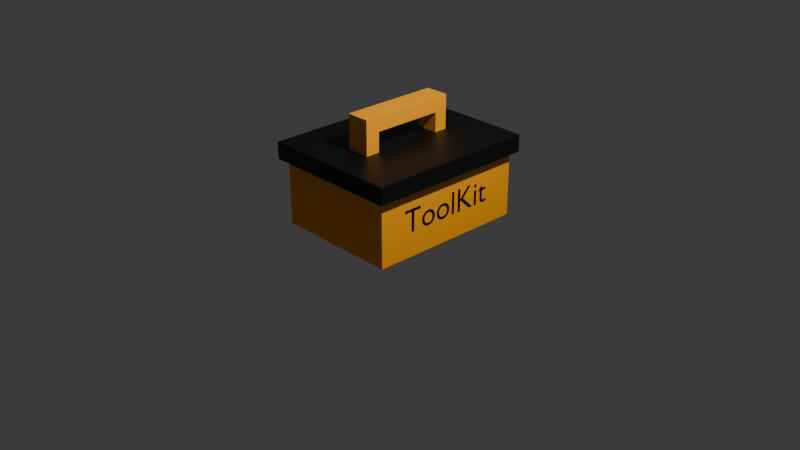 # Source: toolkit.blend  (saved by Blender 4.2.66; exported with 4.5.12 LTS)
import bpy
from mathutils import Matrix  # noqa: F401  (used for matrix-valued properties, if any)

bpy.ops.wm.read_factory_settings(use_empty=True)
scene = bpy.context.scene
scene.name = 'Scene'

# ---- collections
col_collection = bpy.data.collections.new('Collection'); scene.collection.children.link(col_collection)

# ---- materials (node trees are filled in below, after node groups)
mat_material = bpy.data.materials.new('Material')
mat_material.alpha_threshold = 0.0
mat_material.roughness = 0.5
mat_material.line_color = (0.0, 0.0, 0.0, 1.0)
mat_material_001 = bpy.data.materials.new('Material.001')
mat_material_002 = bpy.data.materials.new('Material.002')

# ---- node groups
ng_smooth_by_angle = bpy.data.node_groups.new('Smooth by Angle', 'GeometryNodeTree')
_s = ng_smooth_by_angle.interface.new_socket(name='Mesh', in_out='OUTPUT', socket_type='NodeSocketGeometry')
_s = ng_smooth_by_angle.interface.new_socket(name='Mesh', in_out='INPUT', socket_type='NodeSocketGeometry')
_s = ng_smooth_by_angle.interface.new_socket(name='Angle', in_out='INPUT', socket_type='NodeSocketFloat')
_s.subtype = 'ANGLE'
_s.default_value = 0.5236
_s.min_value = 0.0
_s.max_value = 3.142
_s.description = 'Maximum face angle for smooth edges'
_s = ng_smooth_by_angle.interface.new_socket(name='Ignore Sharpness', in_out='INPUT', socket_type='NodeSocketBool')
_s.force_non_field = True
ng_smooth_by_angle.description = 'Set the sharpness of mesh edges based on the angle between the neighboring faces'
ng_smooth_by_angle.is_modifier = True
_N = ng_smooth_by_angle.nodes; _L = ng_smooth_by_angle.links
n0 = _N.new('GeometryNodeSetShadeSmooth'); n0.name = 'Set Shade Smooth'; n0.location = (120, -80)
n0.domain = 'EDGE'
n1 = _N.new('GeometryNodeSetShadeSmooth'); n1.name = 'Set Shade Smooth.001'; n1.location = (300, -80)
n2 = _N.new('NodeGroupOutput'); n2.name = 'Group Output'; n2.location = (480, -80)
n3 = _N.new('GeometryNodeInputMeshEdgeAngle'); n3.name = 'Edge Angle'; n3.location = (-440, -240)
n4 = _N.new('NodeGroupInput'); n4.name = 'Group Input'; n4.location = (-80, -80)
n5 = _N.new('GeometryNodeInputEdgeSmooth'); n5.name = 'Is Edge Smooth'; n5.location = (-260, -120)
n6 = _N.new('GeometryNodeInputShadeSmooth'); n6.name = 'Is Shade Smooth'; n6.location = (-440, -397)
n7 = _N.new('FunctionNodeCompare'); n7.name = 'Compare'; n7.location = (-260, -260)
n7.operation = 'LESS_EQUAL'
n7.inputs[6].default_value = (0.0, 0.0, 0.0, 0.0)
n7.inputs[7].default_value = (0.0, 0.0, 0.0, 0.0)
n8 = _N.new('FunctionNodeBooleanMath'); n8.name = 'Boolean Math.001'; n8.location = (-80, -260)
n9 = _N.new('NodeGroupInput'); n9.name = 'Group Input.001'; n9.location = (-440, -329)
n10 = _N.new('NodeGroupInput'); n10.name = 'Group Input.002'; n10.location = (-259, -189)
n11 = _N.new('FunctionNodeBooleanMath'); n11.name = 'Boolean Math'; n11.location = (-80, -149)
n11.operation = 'OR'
n12 = _N.new('FunctionNodeBooleanMath'); n12.name = 'Boolean Math.002'; n12.location = (-260, -380)
n12.operation = 'OR'
n13 = _N.new('NodeGroupInput'); n13.name = 'Group Input.003'; n13.location = (-440, -460)
_L.new(n3.outputs[0], n7.inputs[0])
_L.new(n1.outputs[0], n2.inputs[0])
_L.new(n9.outputs[1], n7.inputs[1])
_L.new(n7.outputs[0], n8.inputs[0])
_L.new(n4.outputs[0], n0.inputs[0])
_L.new(n0.outputs[0], n1.inputs[0])
_L.new(n8.outputs[0], n0.inputs[2])
_L.new(n10.outputs[2], n11.inputs[1])
_L.new(n5.outputs[0], n11.inputs[0])
_L.new(n11.outputs[0], n0.inputs[1])
_L.new(n13.outputs[2], n12.inputs[1])
_L.new(n6.outputs[0], n12.inputs[0])
_L.new(n12.outputs[0], n8.inputs[1])
n2.is_active_output = True

# ---- material node trees
mat_material.use_nodes = True; mat_material.node_tree.nodes.clear()
_N = mat_material.node_tree.nodes; _L = mat_material.node_tree.links
n0 = _N.new('ShaderNodeOutputMaterial'); n0.name = 'Material Output'; n0.location = (300, 300)
n1 = _N.new('ShaderNodeBsdfPrincipled'); n1.name = 'Principled BSDF'; n1.location = (10, 300)
n1.inputs[0].default_value = (1.0, 0.3763, 0.0, 1.0)
n1.inputs[3].default_value = 1.45
_L.new(n1.outputs[0], n0.inputs[0])
n0.is_active_output = True
mat_material_001.use_nodes = True; mat_material_001.node_tree.nodes.clear()
_N = mat_material_001.node_tree.nodes; _L = mat_material_001.node_tree.links
n0 = _N.new('ShaderNodeOutputMaterial'); n0.name = 'Material Output'; n0.location = (300, 300)
n1 = _N.new('ShaderNodeMixShader'); n1.name = 'Mix Shader'; n1.location = (10, 300)
_L.new(n1.outputs[0], n0.inputs[0])
n0.is_active_output = True
mat_material_002.use_nodes = True; mat_material_002.node_tree.nodes.clear()
_N = mat_material_002.node_tree.nodes; _L = mat_material_002.node_tree.links
n0 = _N.new('ShaderNodeBsdfPrincipled'); n0.name = 'Principled BSDF'; n0.location = (10, 300)
n0.inputs[0].default_value = (0.0, 0.0, 0.0, 1.0)
n1 = _N.new('ShaderNodeOutputMaterial'); n1.name = 'Material Output'; n1.location = (300, 300)
_L.new(n0.outputs[0], n1.inputs[0])
n1.is_active_output = True

# ---- world
world_world = bpy.data.worlds.new('World'); scene.world = world_world
world_world.use_nodes = True; world_world.node_tree.nodes.clear()
_N = world_world.node_tree.nodes; _L = world_world.node_tree.links
n0 = _N.new('ShaderNodeOutputWorld'); n0.name = 'World Output'; n0.location = (300, 300)
n1 = _N.new('ShaderNodeBackground'); n1.name = 'Background'; n1.location = (10, 300)
n1.inputs[0].default_value = (0.05088, 0.05088, 0.05088, 1.0)
_L.new(n1.outputs[0], n0.inputs[0])
n0.is_active_output = True
world_world.color = (0.05088, 0.05088, 0.05088)
world_world.sun_shadow_jitter_overblur = 0.0

# ---- cameras
cam_camera = bpy.data.cameras.new('Camera')
cam_camera.clip_end = 100.0
cam_camera.ortho_scale = 7.314

# ---- lights
light_light = bpy.data.lights.new('Light', 'POINT')
light_light.energy = 1000.0
light_light.shadow_soft_size = 0.1

# ---- meshes
me_cube = bpy.data.meshes.new('Cube')
me_cube.from_pydata([], [], [])
_uv = me_cube.uv_layers.new(name='UVMap')
_uv.uv.foreach_set('vector', [])
me_cube.materials.append(mat_material)
me_cube.materials.append(mat_material_001)
me_cube.use_mirror_vertex_groups = False
me_cube.update()
me_cube_001 = bpy.data.meshes.new('Cube.001')
me_cube_001.from_pydata([(1.479, 2.308, -0.7133), (1.479, 2.308, -0.9844), (1.479, -0.4541, -0.7133), (1.479, -0.4541, -0.9844), (-0.7456, 2.308, -0.7133), (-0.7456, 2.308, -0.9844), (-0.7456, -0.4541, -0.7133), (-0.7456, -0.4541, -0.9844), (-0.7456, -0.174, -0.9844), (1.479, -0.174, -0.7133), (-0.7456, -0.174, -0.7133), (1.479, -0.174, -0.9844), (-0.04006, 2.308, -0.9844), (-0.04006, -0.4541, -0.7133), (-0.04006, -0.4541, -0.9844), (-0.04006, 2.308, -0.7133), (-0.04006, -0.174, -0.9844), (-0.04006, -0.174, -0.7133), (0.8428, -0.4541, -0.9844), (0.8428, 2.308, -0.7133), (0.8428, -0.174, -0.7133), (0.8428, 2.308, -0.9844), (0.8428, -0.4541, -0.7133), (0.8428, -0.174, -0.9844), (-0.7456, 2.099, -0.7133), (1.479, 2.099, -0.9844), (-0.7456, 2.099, -0.9844), (1.479, 2.099, -0.7133), (-0.04006, 2.099, -0.7133), (-0.04006, 2.099, -0.9844), (0.8428, 2.099, -0.7133), (0.8428, 2.099, -0.9844), (0.1921, 0.11, -0.3993), (0.1921, 0.11, -0.1672), (0.1921, 1.681, -0.3993), (0.1921, 1.681, -0.1672), (0.5653, 0.11, -0.3993), (0.5653, 0.11, -0.1672), (0.5653, 1.681, -0.3993), (0.5653, 1.681, -0.1672), (0.1921, 0.3426, -0.3993), (0.1921, 0.3426, -0.1672), (0.5653, 0.3426, -0.3993), (0.5653, 0.3426, -0.1672), (0.1921, 1.471, -0.1672), (0.5653, 1.471, -0.3993), (0.1921, 1.471, -0.3993), (0.5653, 1.471, -0.1672), (0.1921, 0.3396, -0.9621), (0.1921, 0.107, -0.9621), (0.5653, 1.678, -0.9621), (0.1921, 1.678, -0.9621), (0.5653, 1.468, -0.9621), (0.5653, 0.107, -0.9621), (0.5653, 0.3396, -0.9621), (0.1921, 1.468, -0.9621)], [], [(17, 10, 6, 13), (14, 13, 6, 7), (26, 24, 4, 5), (23, 11, 3, 18), (11, 9, 2, 3), (21, 19, 0, 1), (25, 27, 9, 11), (31, 25, 11, 23), (7, 6, 10, 8), (28, 24, 10, 17), (30, 28, 17, 20), (26, 29, 16, 8), (5, 4, 15, 12), (8, 16, 14, 7), (18, 22, 13, 14), (20, 17, 13, 22), (9, 20, 22, 2), (3, 2, 22, 18), (27, 30, 20, 9), (29, 31, 23, 16), (12, 15, 19, 21), (16, 23, 18, 14), (12, 21, 31, 29), (0, 19, 30, 27), (5, 12, 29, 26), (19, 15, 28, 30), (15, 4, 24, 28), (21, 1, 25, 31), (1, 0, 27, 25), (8, 10, 24, 26), (46, 44, 35, 34), (34, 35, 39, 38), (42, 43, 37, 36), (36, 37, 33, 32), (45, 46, 55, 52), (43, 41, 33, 37), (47, 44, 41, 43), (46, 45, 42, 40), (45, 47, 43, 42), (32, 33, 41, 40), (38, 39, 47, 45), (38, 45, 52, 50), (39, 35, 44, 47), (40, 41, 44, 46), (48, 54, 53, 49), (51, 50, 52, 55), (42, 36, 53, 54), (36, 32, 49, 53), (40, 42, 54, 48), (34, 38, 50, 51), (46, 34, 51, 55), (32, 40, 48, 49)])
me_cube_001.polygons.foreach_set('material_index', [0, 0, 0, 0, 0, 0, 0, 0, 0, 0, 0, 0, 0, 0, 0, 0, 0, 0, 0, 0, 0, 0, 0, 0, 0, 0, 0, 0, 0, 0, 1, 1, 1, 1, 1, 1, 1, 1, 1, 1, 1, 1, 1, 1, 1, 1, 1, 1, 1, 1, 1, 1])
_uv = me_cube_001.uv_layers.new(name='UVMap')
_uv.uv.foreach_set('vector', [0.8025, 0.7159, 0.875, 0.7159, 0.875, 0.75, 0.8025, 0.75, 0.375, 0.9275, 0.625, 0.9275, 0.625, 1.0, 0.375, 1.0, 0.375, 0.2218, 0.625, 0.2218, 0.625, 0.25, 0.375, 0.25, 0.3079, 0.7159, 0.375, 0.7159, 0.375, 0.75, 0.3079, 0.75, 0.375, 0.7159, 0.625, 0.7159, 0.625, 0.75, 0.375, 0.75, 0.375, 0.4329, 0.625, 0.4329, 0.625, 0.5, 0.375, 0.5, 0.375, 0.5282, 0.625, 0.5282, 0.625, 0.7159, 0.375, 0.7159, 0.3079, 0.5282, 0.375, 0.5282, 0.375, 0.7159, 0.3079, 0.7159, 0.375, 0.0, 0.625, 0.0, 0.625, 0.03412, 0.375, 0.03412, 0.8025, 0.5282, 0.875, 0.5282, 0.875, 0.7159, 0.8025, 0.7159, 0.6921, 0.5282, 0.8025, 0.5282, 0.8025, 0.7159, 0.6921, 0.7159, 0.125, 0.5282, 0.1975, 0.5282, 0.1975, 0.7159, 0.125, 0.7159, 0.375, 0.25, 0.625, 0.25, 0.625, 0.3225, 0.375, 0.3225, 0.125, 0.7159, 0.1975, 0.7159, 0.1975, 0.75, 0.125, 0.75, 0.375, 0.8171, 0.625, 0.8171, 0.625, 0.9275, 0.375, 0.9275, 0.6921, 0.7159, 0.8025, 0.7159, 0.8025, 0.75, 0.6921, 0.75, 0.625, 0.7159, 0.6921, 0.7159, 0.6921, 0.75, 0.625, 0.75, 0.375, 0.75, 0.625, 0.75, 0.625, 0.8171, 0.375, 0.8171, 0.625, 0.5282, 0.6921, 0.5282, 0.6921, 0.7159, 0.625, 0.7159, 0.1975, 0.5282, 0.3079, 0.5282, 0.3079, 0.7159, 0.1975, 0.7159, 0.375, 0.3225, 0.625, 0.3225, 0.625, 0.4329, 0.375, 0.4329, 0.1975, 0.7159, 0.3079, 0.7159, 0.3079, 0.75, 0.1975, 0.75, 0.1975, 0.5, 0.3079, 0.5, 0.3079, 0.5282, 0.1975, 0.5282, 0.625, 0.5, 0.6921, 0.5, 0.6921, 0.5282, 0.625, 0.5282, 0.125, 0.5, 0.1975, 0.5, 0.1975, 0.5282, 0.125, 0.5282, 0.6921, 0.5, 0.8025, 0.5, 0.8025, 0.5282, 0.6921, 0.5282, 0.8025, 0.5, 0.875, 0.5, 0.875, 0.5282, 0.8025, 0.5282, 0.3079, 0.5, 0.375, 0.5, 0.375, 0.5282, 0.3079, 0.5282, 0.375, 0.5, 0.625, 0.5, 0.625, 0.5282, 0.375, 0.5282, 0.375, 0.03412, 0.625, 0.03412, 0.625, 0.2218, 0.375, 0.2218, 0.375, 0.2165, 0.625, 0.2165, 0.625, 0.25, 0.375, 0.25, 0.375, 0.25, 0.625, 0.25, 0.625, 0.5, 0.375, 0.5, 0.375, 0.713, 0.625, 0.713, 0.625, 0.75, 0.375, 0.75, 0.375, 0.75, 0.625, 0.75, 0.625, 1.0, 0.375, 1.0, 0.375, 0.5335, 0.125, 0.5335, 0.125, 0.5335, 0.375, 0.5335, 0.625, 0.713, 0.875, 0.713, 0.875, 0.75, 0.625, 0.75, 0.625, 0.5335, 0.875, 0.5335, 0.875, 0.713, 0.625, 0.713, 0.125, 0.5335, 0.375, 0.5335, 0.375, 0.713, 0.125, 0.713, 0.375, 0.5335, 0.625, 0.5335, 0.625, 0.713, 0.375, 0.713, 0.375, 0.0, 0.625, 0.0, 0.625, 0.03701, 0.375, 0.03701, 0.375, 0.5, 0.625, 0.5, 0.625, 0.5335, 0.375, 0.5335, 0.375, 0.5, 0.375, 0.5335, 0.375, 0.5335, 0.375, 0.5, 0.625, 0.5, 0.875, 0.5, 0.875, 0.5335, 0.625, 0.5335, 0.375, 0.03701, 0.625, 0.03701, 0.625, 0.2165, 0.375, 0.2165, 0.125, 0.713, 0.375, 0.713, 0.375, 0.75, 0.125, 0.75, 0.125, 0.5, 0.375, 0.5, 0.375, 0.5335, 0.125, 0.5335, 0.375, 0.713, 0.375, 0.75, 0.375, 0.75, 0.375, 0.713, 0.375, 0.75, 0.375, 1.0, 0.375, 1.0, 0.375, 0.75, 0.125, 0.713, 0.375, 0.713, 0.375, 0.713, 0.125, 0.713, 0.375, 0.25, 0.375, 0.5, 0.375, 0.5, 0.375, 0.25, 0.375, 0.2165, 0.375, 0.25, 0.375, 0.25, 0.375, 0.2165, 0.375, 0.0, 0.375, 0.03701, 0.375, 0.03701, 0.375, 0.0])
me_cube_001.materials.append(mat_material_002)
me_cube_001.materials.append(mat_material)
me_cube_001.use_mirror_vertex_groups = False
me_cube_001.update()
me_cube_002 = bpy.data.meshes.new('Cube.002')
me_cube_002.from_pydata([(1.0, 2.168, 0.04145), (1.0, 2.168, -1.0), (1.0, -0.4081, 0.04145), (1.0, -0.4081, -1.0), (-1.0, 2.168, 0.04145), (-1.0, 2.168, -1.0), (-1.0, -0.4081, 0.04145), (-1.0, -0.4081, -1.0)], [], [(0, 4, 6, 2), (3, 2, 6, 7), (7, 6, 4, 5), (5, 1, 3, 7), (1, 0, 2, 3), (5, 4, 0, 1)])
me_cube_002.polygons.foreach_set('use_smooth', [True] * 6)
_uv = me_cube_002.uv_layers.new(name='UVMap')
_uv.uv.foreach_set('vector', [0.625, 0.5, 0.875, 0.5, 0.875, 0.75, 0.625, 0.75, 0.375, 0.75, 0.625, 0.75, 0.625, 1.0, 0.375, 1.0, 0.375, 0.0, 0.625, 0.0, 0.625, 0.25, 0.375, 0.25, 0.125, 0.5, 0.375, 0.5, 0.375, 0.75, 0.125, 0.75, 0.375, 0.5, 0.625, 0.5, 0.625, 0.75, 0.375, 0.75, 0.375, 0.25, 0.625, 0.25, 0.625, 0.5, 0.375, 0.5])
me_cube_002.materials.append(mat_material)
me_cube_002.materials.append(mat_material_001)
me_cube_002.use_mirror_vertex_groups = False
me_cube_002.update()

# ---- curves / text
txt_text = bpy.data.curves.new('Text', 'FONT')
txt_text.dimensions = '2D'
txt_text.body = '\nToolKit'
txt_text.materials.append(mat_material_002)

# ---- objects
ob_cube = bpy.data.objects.new('Cube', me_cube)
ob_light = bpy.data.objects.new('Light', light_light)
ob_camera = bpy.data.objects.new('Camera', cam_camera)
ob_cube_001 = bpy.data.objects.new('Cube.001', me_cube_001)
ob_cube_002 = bpy.data.objects.new('Cube.002', me_cube_002)
ob_text = bpy.data.objects.new('Text', txt_text)

# ---- transforms, parenting, visibility, modifiers, constraints
ob_cube.location = (0.4083, -0.6647, 0.7652)
ob_cube.scale = (0.6692, 0.6692, 0.6692)
ob_cube.lock_rotations_4d = False
ob_cube.empty_display_type = 'ARROWS'
ob_cube.lineart.crease_threshold = 0.0
_m = ob_cube.modifiers.new('Smooth by Angle', 'NODES')
_m.node_group = ng_smooth_by_angle
_m.use_pin_to_last = True
_m.show_group_selector = False
ob_light.location = (3.136, 0.008101, 4.716)
ob_light.rotation_euler = (0.6503, 0.05522, 1.866)
ob_light.scale = (0.6692, 0.6692, 0.6692)
ob_light.lock_rotations_4d = False
ob_light.empty_display_type = 'ARROWS'
ob_light.color = (0.0, 0.0, 0.0, 0.0)
ob_light.lineart.crease_threshold = 0.0
ob_camera.location = (7.359, -6.926, 4.958)
ob_camera.rotation_euler = (1.109, 0.0, 0.8149)
ob_camera.lock_rotations_4d = False
ob_camera.empty_display_type = 'ARROWS'
ob_camera.color = (0.0, 0.0, 0.0, 0.0)
ob_camera.display_type = 'WIRE'
ob_camera.lineart.crease_threshold = 0.0
ob_cube_001.location = (-0.2468, -0.6141, 1.354)
ob_cube_001.scale = (0.6692, 0.6692, 0.6692)
ob_cube_001.lock_rotations_4d = False
ob_cube_001.empty_display_type = 'ARROWS'
ob_cube_001.lineart.crease_threshold = 0.0
ob_cube_002.location = (0.003298, -0.5763, 0.6695)
ob_cube_002.scale = (0.6692, 0.6692, 0.6692)
ob_cube_002.lock_rotations_4d = False
ob_cube_002.empty_display_type = 'ARROWS'
ob_cube_002.lineart.crease_threshold = 0.0
_m = ob_cube_002.modifiers.new('Smooth by Angle', 'NODES')
_m.node_group = ng_smooth_by_angle
_m.use_pin_to_last = True
_m.show_group_selector = False
ob_text.location = (0.6736, -0.5639, 0.6133)
ob_text.rotation_euler = (1.571, -4.371e-08, 1.571)
ob_text.scale = (0.3533, 0.3533, 0.3533)

# ---- collection membership
col_collection.objects.link(ob_cube)
col_collection.objects.link(ob_light)
col_collection.objects.link(ob_camera)
col_collection.objects.link(ob_cube_001)
col_collection.objects.link(ob_cube_002)
col_collection.objects.link(ob_text)

# ---- scene / render settings (as saved in the file)
scene.camera = ob_camera
scene.frame_start = 1; scene.frame_end = 250; scene.frame_set(1)
scene.render.engine = 'BLENDER_EEVEE_NEXT'
bpy.context.view_layer.update()
